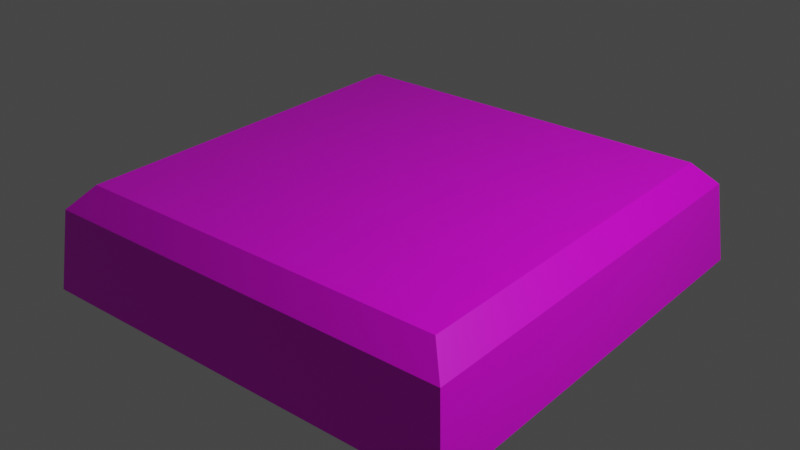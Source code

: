 # Source: isle_base.obj.blend  (saved by Blender 3.0.42; exported with 4.5.12 LTS)
import bpy
from mathutils import Matrix  # noqa: F401  (used for matrix-valued properties, if any)

bpy.ops.wm.read_factory_settings(use_empty=True)
scene = bpy.context.scene
scene.name = 'Scene'

# ---- collections
col_collection = bpy.data.collections.new('Collection'); scene.collection.children.link(col_collection)

# ---- images (referenced by path relative to the original .blend; pixels are not part of the script)
import os
ASSET_DIR = os.environ.get("B2B_ASSET_DIR", "")  # directory of the original .blend (textures are referenced by path, not embedded)
HERE = os.path.dirname(os.path.abspath(__file__))  # packed textures are extracted next to this script under _unpacked/

def load_image(name, relpath, width, height, colorspace="sRGB"):
    """Load a texture the original file referenced (path relative to the .blend, or extracted next to this script)."""
    p = next((c for c in (os.path.join(HERE, relpath), os.path.join(ASSET_DIR, relpath)) if relpath and os.path.exists(c)), "")
    if p:
        img = bpy.data.images.load(p, check_existing=True)
        img.name = name
    else:  # same state as the original file: an image datablock whose file is absent (Cycles renders it pink)
        img = bpy.data.images.new(name, width, height)
        img.source = "FILE"
        img.filepath = "//" + (relpath or name)
    img.colorspace_settings.name = colorspace
    return img
img_isle_base_png = load_image('isle_base.png', 'isle_base.png', 1024, 1024, 'sRGB')

# ---- materials (node trees are filled in below, after node groups)
mat_material = bpy.data.materials.new('Material')
mat_material.alpha_threshold = 0.0
mat_material.use_transparent_shadow = False
mat_material.diffuse_color = (0.2202, 0.08716, 0.01677, 1.0)
mat_material.line_color = (0.0, 0.0, 0.0, 1.0)

# ---- material node trees
mat_material.use_nodes = True; mat_material.node_tree.nodes.clear()
_N = mat_material.node_tree.nodes; _L = mat_material.node_tree.links
n0 = _N.new('ShaderNodeOutputMaterial'); n0.name = 'Material Output'; n0.location = (300, 300)
n1 = _N.new('ShaderNodeBsdfPrincipled'); n1.name = 'Principled BSDF'; n1.location = (10, 300)
n1.distribution = 'GGX'
n1.subsurface_method = 'RANDOM_WALK_SKIN'
n1.inputs[2].default_value = 0.4
n1.inputs[3].default_value = 1.45
n1.inputs[27].default_value = (0.0, 0.0, 0.0, 1.0)
n1.inputs[28].default_value = 1.0
n2 = _N.new('ShaderNodeTexImage'); n2.name = 'Image Texture'; n2.location = (-280, 280)
n2.image = img_isle_base_png
_L.new(n1.outputs[0], n0.inputs[0])
_L.new(n2.outputs[0], n1.inputs[0])
n0.is_active_output = True

# ---- world
world_world = bpy.data.worlds.new('World'); scene.world = world_world
world_world.use_nodes = True; world_world.node_tree.nodes.clear()
_N = world_world.node_tree.nodes; _L = world_world.node_tree.links
n0 = _N.new('ShaderNodeOutputWorld'); n0.name = 'World Output'; n0.location = (300, 300)
n1 = _N.new('ShaderNodeBackground'); n1.name = 'Background'; n1.location = (10, 300)
n1.inputs[0].default_value = (0.05088, 0.05088, 0.05088, 1.0)
_L.new(n1.outputs[0], n0.inputs[0])
n0.is_active_output = True
world_world.color = (0.05088, 0.05088, 0.05088)
world_world.use_sun_shadow = False
world_world.sun_shadow_jitter_overblur = 0.0

# ---- lights
light_light = bpy.data.lights.new('Light', 'POINT')
light_light.transmission_factor = 0.0
light_light.energy = 1000.0
light_light.shadow_soft_size = 0.1
light_light.shadow_maximum_resolution = 0.006
light_light.use_absolute_resolution = True

# ---- meshes
me_cube = bpy.data.meshes.new('Cube')
me_cube.from_pydata([(1.742, 1.135, 0.3099), (1.802, 1.196, 0.004007), (1.742, -1.772, 0.3099), (1.802, -1.833, 0.004007), (-1.166, 1.135, 0.3099), (-1.227, 1.196, 0.004007), (-1.166, -1.772, 0.3099), (-1.227, -1.833, 0.004007), (1.596, -1.627, 0.396), (-1.021, -1.627, 0.396), (1.596, 0.9901, 0.396), (-1.021, 0.9901, 0.396)], [], [(0, 4, 11, 10), (3, 2, 6, 7), (7, 6, 4, 5), (5, 1, 3, 7), (1, 0, 2, 3), (5, 4, 0, 1), (10, 11, 9, 8), (6, 2, 8, 9), (4, 6, 9, 11), (2, 0, 10, 8)])
_uv = me_cube.uv_layers.new(name='UVMap')
_uv.uv.foreach_set('vector', [0.004334, 0.5101, 0.4883, 0.5101, 0.4641, 0.5342, 0.02852, 0.5342, 0.664, 0.006018, 0.7159, 0.01608, 0.7159, 0.5, 0.664, 0.5101, 0.5084, 0.006018, 0.5603, 0.01608, 0.5603, 0.5, 0.5084, 0.5101, 0.004334, 0.006018, 0.5084, 0.006018, 0.5084, 0.5101, 0.004334, 0.5101, 0.6122, 0.006018, 0.664, 0.01608, 0.664, 0.5, 0.6122, 0.5101, 0.5603, 0.006018, 0.6122, 0.01608, 0.6122, 0.5, 0.5603, 0.5101, 0.02852, 0.5342, 0.4641, 0.5342, 0.4641, 0.9698, 0.02852, 0.9698, 0.4883, 0.994, 0.004334, 0.994, 0.02852, 0.9698, 0.4641, 0.9698, 0.4883, 0.5101, 0.4883, 0.994, 0.4641, 0.9698, 0.4641, 0.5342, 0.004334, 0.994, 0.004334, 0.5101, 0.02852, 0.5342, 0.02852, 0.9698])
me_cube.materials.append(mat_material)
me_cube.use_remesh_preserve_volume = False
me_cube.use_remesh_preserve_attributes = False
me_cube.use_mirror_vertex_groups = False
me_cube.update()

# ---- objects
ob_cube = bpy.data.objects.new('Cube', me_cube)
ob_light = bpy.data.objects.new('Light', light_light)

# ---- transforms, parenting, visibility, modifiers, constraints
ob_cube.location = (-1.445, 1.431, -0.06658)
ob_cube.scale = (1.244, 1.244, 2.276)
ob_cube.lock_rotations_4d = False
ob_cube.empty_display_type = 'ARROWS'
ob_cube.lineart.crease_threshold = 0.0
ob_light.location = (4.076, 1.005, 5.904)
ob_light.rotation_euler = (0.6503, 0.05522, 1.866)
ob_light.lock_rotations_4d = False
ob_light.empty_display_type = 'ARROWS'
ob_light.color = (0.0, 0.0, 0.0, 0.0)
ob_light.lineart.crease_threshold = 0.0

# ---- collection membership
col_collection.objects.link(ob_cube)
col_collection.objects.link(ob_light)

# ---- scene / render settings (as saved in the file)
scene.frame_start = 1; scene.frame_end = 250; scene.frame_set(1)
scene.render.engine = 'BLENDER_EEVEE_NEXT'
scene.cycles.sampling_pattern = 'TABULATED_SOBOL'
scene.cycles.use_light_tree = False
scene.view_settings.view_transform = 'Filmic'
bpy.context.view_layer.update()

# ---- added for rendering (the .blend has no active camera): camera
cam_auto = bpy.data.cameras.new('AutoCamera')
cam_auto.lens = 50.0
cam_auto.sensor_width = 36.0
cam_auto.clip_end = 1000.0
ob_auto_camera = bpy.data.objects.new('AutoCamera', cam_auto)
scene.collection.objects.link(ob_auto_camera)
ob_auto_camera.location = (3.9133, -4.96556, 4.38848)
ob_auto_camera.rotation_euler = (1.09748, -7.21219e-08, 0.694738)
scene.camera = ob_auto_camera
bpy.context.view_layer.update()

